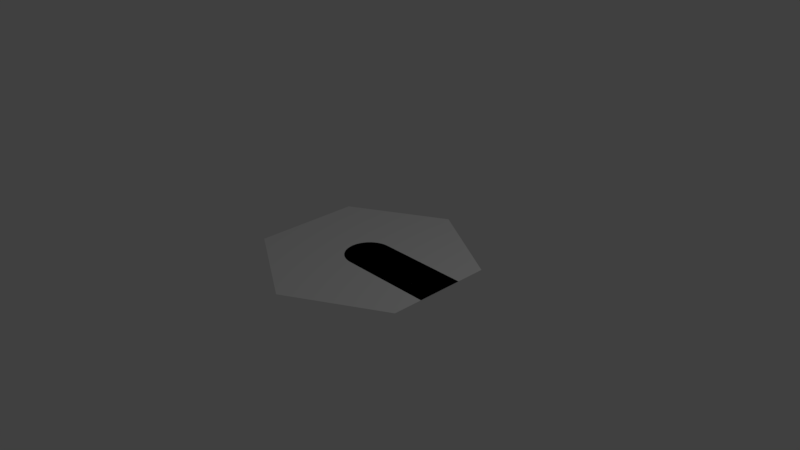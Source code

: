 # Source: SM_RoadSegment.blend  (saved by Blender 2.79.0; exported with 4.5.12 LTS)
import bpy
from mathutils import Matrix  # noqa: F401  (used for matrix-valued properties, if any)

bpy.ops.wm.read_factory_settings(use_empty=True)
scene = bpy.context.scene
scene.name = 'Scene'

# ---- collections
col_collection_1 = bpy.data.collections.new('Collection 1'); scene.collection.children.link(col_collection_1)

# ---- world
world_world = bpy.data.worlds.new('World'); scene.world = world_world
world_world.color = (0.05088, 0.05088, 0.05088)
world_world.use_sun_shadow = False
world_world.sun_shadow_jitter_overblur = 0.0
world_world.cycles.sampling_method = 'MANUAL'

# ---- cameras
cam_camera = bpy.data.cameras.new('Camera')
cam_camera.clip_end = 100.0
cam_camera.lens = 35.0
cam_camera.sensor_width = 32.0
cam_camera.sensor_height = 18.0
cam_camera.ortho_scale = 7.314
cam_camera.dof.focus_distance = 0.0
cam_camera.dof.aperture_fstop = 128.0

# ---- lights
light_lamp = bpy.data.lights.new('Lamp', 'POINT')
light_lamp.transmission_factor = 0.0
light_lamp.cutoff_distance = 30.0
light_lamp.energy = 100.0
light_lamp.shadow_buffer_clip_start = 1.001
light_lamp.shadow_soft_size = 0.1
light_lamp.shadow_maximum_resolution = 0.006
light_lamp.use_absolute_resolution = True

# ---- meshes
me_cylinder = bpy.data.meshes.new('Cylinder')
me_cylinder.from_pydata([(0.0, 1.47, 0.0), (1.273, 0.735, 0.0), (1.273, -0.735, 0.0), (-1.285e-07, -1.47, 0.0), (-1.273, -0.735, 0.0), (-1.273, 0.735, 0.0)], [], [(1, 0, 5, 4, 3, 2)])
_uv = me_cylinder.uv_layers.new(name='UVMap')
_uv.uv.foreach_set('vector', [0.9349, 0.75, 0.5019, 0.9999, 0.06899, 0.75, 0.069, 0.25, 0.5019, 9.304e-05, 0.9349, 0.25])
me_cylinder.use_remesh_preserve_volume = False
me_cylinder.use_remesh_preserve_attributes = False
me_cylinder.use_mirror_vertex_groups = False
me_cylinder.update()
me_plane = bpy.data.meshes.new('Plane')
me_plane.from_pydata([(1.273, -0.32, 0.0), (1.273, 0.32, 0.0), (-0.001442, -0.32, 0.0), (-0.3214, 0.0, 0.0), (-0.0515, -0.3161, 0.0), (-0.1003, -0.3043, 0.0), (-0.1467, -0.2851, 0.0), (-0.1895, -0.2589, 0.0), (-0.2277, -0.2263, 0.0), (-0.2603, -0.1881, 0.0), (-0.2866, -0.1453, 0.0), (-0.3058, -0.09889, 0.0), (-0.3175, -0.05006, 0.0), (-0.001442, 0.32, 0.0), (-0.3214, 0.0, 0.0), (-0.0515, 0.3161, 0.0), (-0.1003, 0.3043, 0.0), (-0.1467, 0.2851, 0.0), (-0.1895, 0.2589, 0.0), (-0.2277, 0.2263, 0.0), (-0.2603, 0.1881, 0.0), (-0.2866, 0.1453, 0.0), (-0.3058, 0.09889, 0.0), (-0.3175, 0.05006, 0.0)], [], [(3, 12, 11, 10, 9, 8, 7, 6, 5, 4, 2, 0, 1, 13, 15, 16, 17, 18, 19, 20, 21, 22, 23, 14)])
me_plane.polygons.foreach_set('use_smooth', [True] * 1)
me_plane.use_remesh_preserve_volume = False
me_plane.use_remesh_preserve_attributes = False
me_plane.use_mirror_vertex_groups = False
me_plane.update()

# ---- objects
ob_tile = bpy.data.objects.new('Tile', me_cylinder)
ob_plane = bpy.data.objects.new('Plane', me_plane)
ob_lamp = bpy.data.objects.new('Lamp', light_lamp)
ob_camera = bpy.data.objects.new('Camera', cam_camera)

# ---- transforms, parenting, visibility, modifiers, constraints
ob_tile.location = (0.0, 0.0, 0.0)
ob_tile.hide_viewport = True
ob_tile.lineart.crease_threshold = 0.0
ob_plane.location = (0.0, 0.0, 0.0)
ob_plane.lineart.crease_threshold = 0.0
_vg = ob_plane.vertex_groups.new(name='Group')
_m = ob_plane.modifiers.new('EdgeSplit', 'EDGE_SPLIT')
ob_lamp.location = (4.076, 1.005, 5.904)
ob_lamp.rotation_euler = (0.6503, 0.05522, 1.866)
ob_lamp.lock_rotations_4d = False
ob_lamp.empty_display_type = 'ARROWS'
ob_lamp.color = (0.0, 0.0, 0.0, 0.0)
ob_lamp.lineart.crease_threshold = 0.0
ob_camera.location = (7.481, -6.508, 5.344)
ob_camera.rotation_euler = (1.109, 0.0, 0.8149)
ob_camera.lock_rotations_4d = False
ob_camera.empty_display_type = 'ARROWS'
ob_camera.color = (0.0, 0.0, 0.0, 0.0)
ob_camera.display_type = 'WIRE'
ob_camera.lineart.crease_threshold = 0.0

# ---- collection membership
col_collection_1.objects.link(ob_tile)
col_collection_1.objects.link(ob_plane)
col_collection_1.objects.link(ob_lamp)
col_collection_1.objects.link(ob_camera)

# ---- scene / render settings (as saved in the file)
scene.camera = ob_camera
scene.frame_start = 1; scene.frame_end = 250; scene.frame_set(1)
scene.render.engine = 'BLENDER_EEVEE_NEXT'
scene.render.resolution_percentage = 50
scene.render.dither_intensity = 0.0
scene.cycles.use_denoising = False
scene.cycles.samples = 128
scene.cycles.sampling_pattern = 'TABULATED_SOBOL'
scene.cycles.light_sampling_threshold = 0.0
scene.cycles.use_adaptive_sampling = False
scene.cycles.use_light_tree = False
scene.cycles.blur_glossy = 0.0
scene.cycles.sample_clamp_indirect = 0.0
scene.view_settings.view_transform = 'Standard'
bpy.context.view_layer.update()
